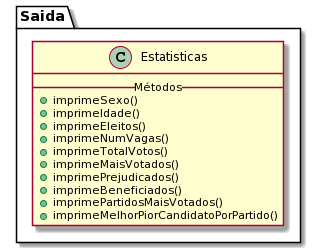

The diagram above was rendered by PlantUML. Its source (embedded in the PNG):
@startuml
package "Saida"{

Class Estatisticas{
__Métodos__
+ imprimeSexo()
+ imprimeIdade()
+ imprimeEleitos()
+ imprimeNumVagas()
+ imprimeTotalVotos()
+ imprimeMaisVotados()
+ imprimePrejudicados()
+ imprimeBeneficiados()
+ imprimePartidosMaisVotados()
+ imprimeMelhorPiorCandidatoPorPartido()
}

}
@enduml